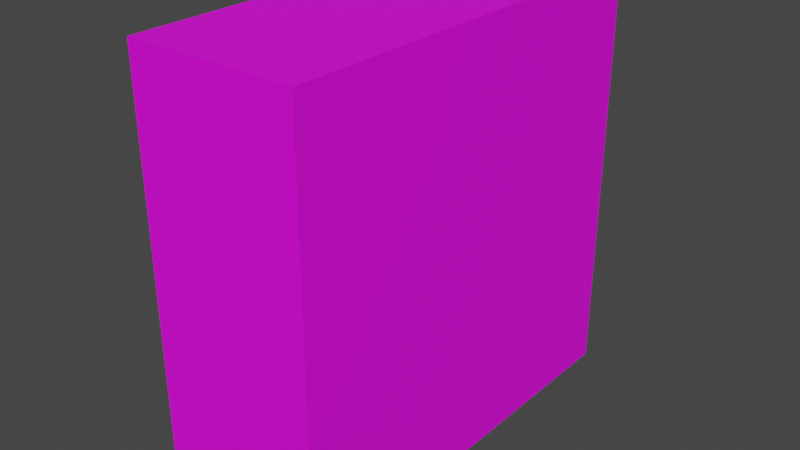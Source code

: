 # Source: Gold.blend  (saved by Blender 2.92.15; exported with 4.5.12 LTS)
import bpy
from mathutils import Matrix  # noqa: F401  (used for matrix-valued properties, if any)

bpy.ops.wm.read_factory_settings(use_empty=True)
scene = bpy.context.scene
scene.name = 'Scene'

# ---- collections
col_collection = bpy.data.collections.new('Collection'); scene.collection.children.link(col_collection)

# ---- images (referenced by path relative to the original .blend; pixels are not part of the script)
import os
ASSET_DIR = os.environ.get("B2B_ASSET_DIR", "")  # directory of the original .blend (textures are referenced by path, not embedded)
HERE = os.path.dirname(os.path.abspath(__file__))  # packed textures are extracted next to this script under _unpacked/

def load_image(name, relpath, width, height, colorspace="sRGB"):
    """Load a texture the original file referenced (path relative to the .blend, or extracted next to this script)."""
    p = next((c for c in (os.path.join(HERE, relpath), os.path.join(ASSET_DIR, relpath)) if relpath and os.path.exists(c)), "")
    if p:
        img = bpy.data.images.load(p, check_existing=True)
        img.name = name
    else:  # same state as the original file: an image datablock whose file is absent (Cycles renders it pink)
        img = bpy.data.images.new(name, width, height)
        img.source = "FILE"
        img.filepath = "//" + (relpath or name)
    img.colorspace_settings.name = colorspace
    return img
img_goldtex = load_image('GoldTex', 'GoldTex.png', 1024, 1024, 'sRGB')

# ---- materials (node trees are filled in below, after node groups)
mat_goldmat = bpy.data.materials.new('GoldMat')
mat_goldmat.use_transparent_shadow = False

# ---- material node trees
mat_goldmat.use_nodes = True; mat_goldmat.node_tree.nodes.clear()
_N = mat_goldmat.node_tree.nodes; _L = mat_goldmat.node_tree.links
n0 = _N.new('ShaderNodeBsdfPrincipled'); n0.name = 'Principled BSDF'; n0.location = (15, 279)
n0.distribution = 'GGX'
n0.subsurface_method = 'BURLEY'
n0.inputs[3].default_value = 1.45
n0.inputs[27].default_value = (0.0, 0.0, 0.0, 1.0)
n0.inputs[28].default_value = 1.0
n1 = _N.new('ShaderNodeOutputMaterial'); n1.name = 'Material Output'; n1.location = (305, 279)
n2 = _N.new('ShaderNodeTexImage'); n2.name = 'Image Texture'; n2.location = (-462, 237)
n2.image = img_goldtex
n2.interpolation = 'Closest'
_L.new(n0.outputs[0], n1.inputs[0])
_L.new(n2.outputs[0], n0.inputs[0])
n1.is_active_output = True

# ---- world
world_world = bpy.data.worlds.new('World'); scene.world = world_world
world_world.use_nodes = True; world_world.node_tree.nodes.clear()
_N = world_world.node_tree.nodes; _L = world_world.node_tree.links
n0 = _N.new('ShaderNodeOutputWorld'); n0.name = 'World Output'; n0.location = (300, 300)
n1 = _N.new('ShaderNodeBackground'); n1.name = 'Background'; n1.location = (10, 300)
n1.inputs[0].default_value = (0.05088, 0.05088, 0.05088, 1.0)
_L.new(n1.outputs[0], n0.inputs[0])
n0.is_active_output = True
world_world.color = (0.05088, 0.05088, 0.05088)
world_world.use_sun_shadow = False
world_world.sun_shadow_jitter_overblur = 0.0

# ---- meshes
me_cube_001 = bpy.data.meshes.new('Cube.001')
me_cube_001.from_pydata([(-0.403, -1.0, -1.0), (-0.403, -1.0, 1.0), (-0.403, 1.0, -1.0), (-0.403, 1.0, 1.0), (0.403, -1.0, -1.0), (0.403, -1.0, 1.0), (0.403, 1.0, -1.0), (0.403, 1.0, 1.0)], [], [(0, 1, 3, 2), (2, 3, 7, 6), (6, 7, 5, 4), (4, 5, 1, 0), (2, 6, 4, 0), (7, 3, 1, 5)])
_uv = me_cube_001.uv_layers.new(name='UVMap')
_uv.uv.foreach_set('vector', [0.5, 0.5, 0.5, 1.0, 0.0, 1.0, 0.0, 0.5, 0.9977, 0.5, 0.9977, 1.0, 0.7532, 1.0, 0.7532, 0.5, 0.5, 0.0, 0.5, 0.5, 0.0, 0.5, 0.0, 0.0, 0.7484, 0.0, 0.7484, 0.5, 0.5039, 0.5, 0.5039, 0.0, 0.7532, 0.0, 0.9977, 0.0, 0.9977, 0.5, 0.7532, 0.5, 0.5039, 0.5, 0.7484, 0.5, 0.7484, 1.0, 0.5039, 1.0])
me_cube_001.materials.append(mat_goldmat)
me_cube_001.use_remesh_fix_poles = True
me_cube_001.use_remesh_preserve_attributes = False
me_cube_001.use_mirror_vertex_groups = False
me_cube_001.update()

# ---- objects
ob_gold = bpy.data.objects.new('Gold', me_cube_001)

# ---- transforms, parenting, visibility, modifiers, constraints
ob_gold.location = (0.0, 0.0, 0.0)
ob_gold.lineart.crease_threshold = 0.0

# ---- collection membership
col_collection.objects.link(ob_gold)

# ---- scene / render settings (as saved in the file)
scene.frame_start = 1; scene.frame_end = 250; scene.frame_set(17)
scene.render.engine = 'BLENDER_EEVEE_NEXT'
scene.cycles.use_denoising = False
scene.cycles.samples = 128
scene.cycles.sampling_pattern = 'TABULATED_SOBOL'
scene.cycles.use_adaptive_sampling = False
scene.cycles.use_light_tree = False
scene.view_settings.view_transform = 'Filmic'
bpy.context.view_layer.update()

# ---- added for rendering (the .blend has no active camera and no usable light): camera, sun
cam_auto = bpy.data.cameras.new('AutoCamera')
cam_auto.lens = 50.0
cam_auto.sensor_width = 36.0
cam_auto.clip_end = 1000.0
ob_auto_camera = bpy.data.objects.new('AutoCamera', cam_auto)
scene.collection.objects.link(ob_auto_camera)
ob_auto_camera.location = (2.72109, -3.26531, 2.17687)
ob_auto_camera.rotation_euler = (1.09748, -7.21219e-08, 0.694738)
scene.camera = ob_auto_camera
light_auto_sun = bpy.data.lights.new('AutoSun', 'SUN')
light_auto_sun.energy = 3.0
light_auto_sun.angle = 0.0523599
ob_auto_sun = bpy.data.objects.new('AutoSun', light_auto_sun)
scene.collection.objects.link(ob_auto_sun)
ob_auto_sun.rotation_euler = (0.872665, 0.174533, 0.523599)
bpy.context.view_layer.update()
